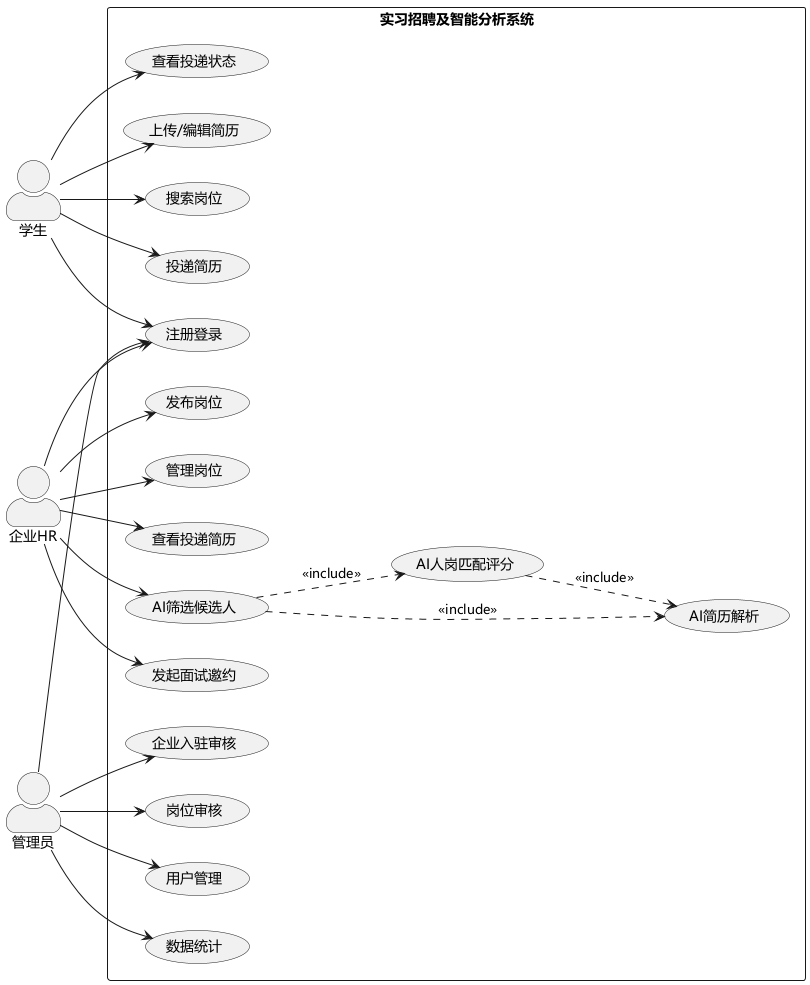

The diagram above was rendered by PlantUML. Its source (embedded in the PNG):
@startuml 用例图
skinparam defaultFontName "Microsoft YaHei"
left to right direction
skinparam actorStyle awesome

actor "学生" as student
actor "企业HR" as hr
actor "管理员" as admin

rectangle "实习招聘及智能分析系统" {
  usecase "注册登录" as UC1
  usecase "上传/编辑简历" as UC2
  usecase "搜索岗位" as UC3
  usecase "投递简历" as UC4
  usecase "查看投递状态" as UC5

  usecase "发布岗位" as UC6
  usecase "管理岗位" as UC7
  usecase "查看投递简历" as UC8
  usecase "AI筛选候选人" as UC9
  usecase "发起面试邀约" as UC10

  usecase "企业入驻审核" as UC11
  usecase "岗位审核" as UC12
  usecase "用户管理" as UC13
  usecase "数据统计" as UC14

  usecase "AI简历解析" as UC15
  usecase "AI人岗匹配评分" as UC16
}

student --> UC1
student --> UC2
student --> UC3
student --> UC4
student --> UC5

hr --> UC1
hr --> UC6
hr --> UC7
hr --> UC8
hr --> UC9
hr --> UC10

admin --> UC1
admin --> UC11
admin --> UC12
admin --> UC13
admin --> UC14

UC9 ..> UC15 : <<include>>
UC9 ..> UC16 : <<include>>
UC16 ..> UC15 : <<include>>
@enduml